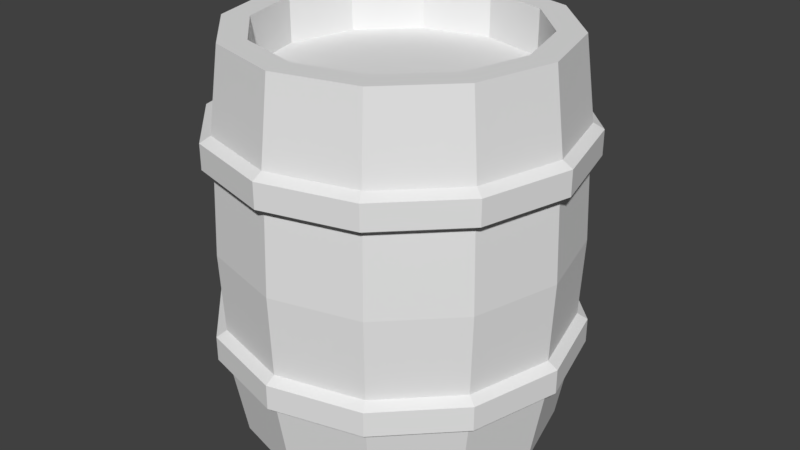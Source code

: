 # Source: barrel.blend  (saved by Blender 2.77.0; exported with 4.5.12 LTS)
import bpy
from mathutils import Matrix  # noqa: F401  (used for matrix-valued properties, if any)

bpy.ops.wm.read_factory_settings(use_empty=True)
scene = bpy.context.scene
scene.name = 'Scene'

# ---- collections
col_collection_1 = bpy.data.collections.new('Collection 1'); scene.collection.children.link(col_collection_1)

# ---- world
world_world = bpy.data.worlds.new('World'); scene.world = world_world
world_world.color = (0.05088, 0.05088, 0.05088)
world_world.use_sun_shadow = False
world_world.sun_shadow_jitter_overblur = 0.0
world_world.cycles.sampling_method = 'MANUAL'

# ---- meshes
me_cylinder = bpy.data.meshes.new('Cylinder')
me_cylinder.from_pydata([(-5.805e-10, 0.3666, -0.00597), (-7.365e-10, 0.3753, 0.9081), (0.1833, 0.3174, -0.00597), (0.1876, 0.325, 0.9081), (0.3174, 0.1833, -0.00597), (0.325, 0.1876, 0.9081), (0.3666, -2.104e-08, -0.00597), (0.3753, -1.984e-08, 0.9081), (0.3174, -0.1833, -0.00597), (0.325, -0.1876, 0.9081), (0.1833, -0.3174, -0.00597), (0.1876, -0.325, 0.9081), (5.477e-08, -0.3666, -0.00597), (5.593e-08, -0.3753, 0.9081), (-0.1833, -0.3174, -0.00597), (-0.1876, -0.325, 0.9081), (-0.3174, -0.1833, -0.00597), (-0.325, -0.1876, 0.9081), (-0.3666, -1.754e-07, -0.00597), (-0.3753, -1.779e-07, 0.9081), (-0.3174, 0.1833, -0.00597), (-0.325, 0.1876, 0.9081), (-0.1833, 0.3174, -0.00597), (-0.1876, 0.325, 0.9081), (0.0, 0.4, 0.1811), (0.0, 0.4, 0.2661), (0.0, 0.4, 0.636), (0.0, 0.4, 0.721), (0.2, 0.3464, 0.721), (0.2, 0.3464, 0.636), (0.2, 0.3464, 0.2661), (0.2, 0.3464, 0.1811), (0.3464, 0.2, 0.721), (0.3464, 0.2, 0.636), (0.3464, 0.2, 0.2661), (0.3464, 0.2, 0.1811), (0.4, -1.748e-08, 0.721), (0.4, -1.748e-08, 0.636), (0.4, -1.748e-08, 0.2661), (0.4, -1.748e-08, 0.1811), (0.3464, -0.2, 0.721), (0.3464, -0.2, 0.636), (0.3464, -0.2, 0.2661), (0.3464, -0.2, 0.1811), (0.2, -0.3464, 0.721), (0.2, -0.3464, 0.636), (0.2, -0.3464, 0.2661), (0.2, -0.3464, 0.1811), (6.04e-08, -0.4, 0.721), (6.04e-08, -0.4, 0.636), (6.04e-08, -0.4, 0.2661), (6.04e-08, -0.4, 0.1811), (-0.2, -0.3464, 0.721), (-0.2, -0.3464, 0.636), (-0.2, -0.3464, 0.2661), (-0.2, -0.3464, 0.1811), (-0.3464, -0.2, 0.721), (-0.3464, -0.2, 0.636), (-0.3464, -0.2, 0.2661), (-0.3464, -0.2, 0.1811), (-0.4, -1.86e-07, 0.721), (-0.4, -1.86e-07, 0.636), (-0.4, -1.86e-07, 0.2661), (-0.4, -1.86e-07, 0.1811), (-0.3464, 0.2, 0.721), (-0.3464, 0.2, 0.636), (-0.3464, 0.2, 0.2661), (-0.3464, 0.2, 0.1811), (-0.2, 0.3464, 0.721), (-0.2, 0.3464, 0.636), (-0.2, 0.3464, 0.2661), (-0.2, 0.3464, 0.1811), (-5.959e-09, 0.424, 0.1948), (-5.959e-09, 0.424, 0.2524), (-5.36e-09, 0.424, 0.6497), (-5.36e-09, 0.424, 0.7073), (0.212, 0.3672, 0.7073), (0.212, 0.3672, 0.6497), (0.212, 0.3672, 0.2524), (0.212, 0.3672, 0.1948), (0.3672, 0.212, 0.7073), (0.3672, 0.212, 0.6497), (0.3672, 0.212, 0.2524), (0.3672, 0.212, 0.1948), (0.424, -2.193e-08, 0.7073), (0.424, -2.193e-08, 0.6497), (0.424, -2.075e-08, 0.2524), (0.424, -2.075e-08, 0.1948), (0.3672, -0.212, 0.7073), (0.3672, -0.212, 0.6497), (0.3672, -0.212, 0.2524), (0.3672, -0.212, 0.1948), (0.212, -0.3672, 0.7073), (0.212, -0.3672, 0.6497), (0.212, -0.3672, 0.2524), (0.212, -0.3672, 0.1948), (6.283e-08, -0.424, 0.7073), (6.283e-08, -0.424, 0.6497), (6.184e-08, -0.424, 0.2524), (6.184e-08, -0.424, 0.1948), (-0.212, -0.3672, 0.7073), (-0.212, -0.3672, 0.6497), (-0.212, -0.3672, 0.2524), (-0.212, -0.3672, 0.1948), (-0.3672, -0.212, 0.7073), (-0.3672, -0.212, 0.6497), (-0.3672, -0.212, 0.2524), (-0.3672, -0.212, 0.1948), (-0.424, -2.01e-07, 0.7073), (-0.424, -2.01e-07, 0.6497), (-0.424, -2.006e-07, 0.2524), (-0.424, -2.006e-07, 0.1948), (-0.3672, 0.212, 0.7073), (-0.3672, 0.212, 0.6497), (-0.3672, 0.212, 0.2524), (-0.3672, 0.212, 0.1948), (-0.212, 0.3672, 0.7073), (-0.212, 0.3672, 0.6497), (-0.212, 0.3672, 0.2524), (-0.212, 0.3672, 0.1948), (7.734e-11, 0.4078, 0.4511), (0.2039, 0.3532, 0.4511), (0.3532, 0.2039, 0.4511), (0.4078, -1.674e-08, 0.4511), (0.3532, -0.2039, 0.4511), (0.2039, -0.3532, 0.4511), (6.165e-08, -0.4078, 0.4511), (-0.2039, -0.3532, 0.4511), (-0.3532, -0.2039, 0.4511), (-0.4078, -1.885e-07, 0.4511), (-0.3532, 0.2039, 0.4511), (-0.2039, 0.3532, 0.4511), (-7.365e-10, 0.3753, 0.9081), (0.1876, 0.325, 0.9081), (0.325, 0.1876, 0.9081), (0.3753, -1.984e-08, 0.9081), (0.325, -0.1876, 0.9081), (0.1876, -0.325, 0.9081), (5.593e-08, -0.3753, 0.9081), (-0.1876, -0.325, 0.9081), (-0.325, -0.1876, 0.9081), (-0.3753, -1.779e-07, 0.9081), (-0.325, 0.1876, 0.9081), (-0.1876, 0.325, 0.9081), (-2.887e-10, 0.3136, 0.9081), (0.1568, 0.2716, 0.9081), (0.2716, 0.1568, 0.9081), (0.3136, -2.605e-08, 0.9081), (0.2716, -0.1568, 0.9081), (0.1568, -0.2716, 0.9081), (4.706e-08, -0.3136, 0.9081), (-0.1568, -0.2716, 0.9081), (-0.2716, -0.1568, 0.9081), (-0.3136, -1.581e-07, 0.9081), (-0.2716, 0.1568, 0.9081), (-0.1568, 0.2716, 0.9081), (-2.887e-10, 0.3136, 0.8034), (0.1568, 0.2716, 0.8034), (0.2716, 0.1568, 0.8034), (0.3136, -2.605e-08, 0.8034), (0.2716, -0.1568, 0.8034), (0.1568, -0.2716, 0.8034), (4.706e-08, -0.3136, 0.8034), (-0.1568, -0.2716, 0.8034), (-0.2716, -0.1568, 0.8034), (-0.3136, -1.581e-07, 0.8034), (-0.2716, 0.1568, 0.8034), (-0.1568, 0.2716, 0.8034)], [], [(27, 1, 3, 28), (28, 3, 5, 32), (32, 5, 7, 36), (36, 7, 9, 40), (40, 9, 11, 44), (44, 11, 13, 48), (48, 13, 15, 52), (52, 15, 17, 56), (56, 17, 19, 60), (60, 19, 21, 64), (64, 21, 23, 68), (68, 23, 1, 27), (22, 71, 24, 0), (55, 51, 99, 103), (131, 69, 26, 120), (38, 42, 90, 86), (20, 67, 71, 22), (69, 65, 113, 117), (130, 65, 69, 131), (29, 26, 74, 77), (18, 63, 67, 20), (52, 56, 104, 100), (129, 61, 65, 130), (43, 39, 87, 91), (16, 59, 63, 18), (66, 70, 118, 114), (128, 57, 61, 129), (25, 30, 78, 73), (14, 55, 59, 16), (57, 53, 101, 105), (127, 53, 57, 128), (40, 44, 92, 88), (12, 51, 55, 14), (71, 67, 115, 119), (126, 49, 53, 127), (31, 24, 72, 79), (10, 47, 51, 12), (54, 58, 106, 102), (125, 45, 49, 126), (45, 41, 89, 93), (8, 43, 47, 10), (68, 27, 75, 116), (124, 41, 45, 125), (28, 32, 80, 76), (6, 39, 43, 8), (59, 55, 103, 107), (123, 37, 41, 124), (42, 46, 94, 90), (4, 35, 39, 6), (26, 69, 117, 74), (122, 33, 37, 123), (33, 29, 77, 81), (2, 31, 35, 4), (56, 60, 108, 104), (121, 29, 33, 122), (47, 43, 91, 95), (0, 24, 31, 2), (70, 25, 73, 118), (120, 26, 29, 121), (30, 34, 82, 78), (119, 118, 73, 72), (117, 116, 75, 74), (115, 114, 118, 119), (113, 112, 116, 117), (111, 110, 114, 115), (109, 108, 112, 113), (107, 106, 110, 111), (105, 104, 108, 109), (103, 102, 106, 107), (101, 100, 104, 105), (99, 98, 102, 103), (97, 96, 100, 101), (95, 94, 98, 99), (93, 92, 96, 97), (91, 90, 94, 95), (89, 88, 92, 93), (87, 86, 90, 91), (85, 84, 88, 89), (83, 82, 86, 87), (81, 80, 84, 85), (79, 78, 82, 83), (77, 76, 80, 81), (72, 73, 78, 79), (74, 75, 76, 77), (27, 28, 76, 75), (64, 68, 116, 112), (41, 37, 85, 89), (50, 54, 102, 98), (67, 63, 111, 115), (36, 40, 88, 84), (53, 49, 97, 101), (62, 66, 114, 110), (39, 35, 83, 87), (48, 52, 100, 96), (65, 61, 109, 113), (34, 38, 86, 82), (51, 47, 95, 99), (60, 64, 112, 108), (37, 33, 81, 85), (46, 50, 98, 94), (63, 59, 107, 111), (32, 36, 84, 80), (49, 45, 93, 97), (58, 62, 110, 106), (35, 31, 79, 83), (24, 71, 119, 72), (44, 48, 96, 92), (61, 57, 105, 109), (25, 120, 121, 30), (30, 121, 122, 34), (34, 122, 123, 38), (38, 123, 124, 42), (42, 124, 125, 46), (46, 125, 126, 50), (50, 126, 127, 54), (54, 127, 128, 58), (58, 128, 129, 62), (62, 129, 130, 66), (66, 130, 131, 70), (70, 131, 120, 25), (2, 4, 6, 8, 10, 12, 14, 16, 18, 20, 22, 0), (7, 5, 134, 135), (23, 21, 142, 143), (5, 3, 133, 134), (21, 19, 141, 142), (3, 1, 132, 133), (19, 17, 140, 141), (17, 15, 139, 140), (15, 13, 138, 139), (13, 11, 137, 138), (11, 9, 136, 137), (9, 7, 135, 136), (1, 23, 143, 132), (132, 143, 155, 144), (134, 133, 145, 146), (141, 140, 152, 153), (138, 137, 149, 150), (135, 134, 146, 147), (142, 141, 153, 154), (139, 138, 150, 151), (136, 135, 147, 148), (143, 142, 154, 155), (133, 132, 144, 145), (140, 139, 151, 152), (137, 136, 148, 149), (149, 148, 160, 161), (144, 155, 167, 156), (146, 145, 157, 158), (153, 152, 164, 165), (150, 149, 161, 162), (147, 146, 158, 159), (154, 153, 165, 166), (151, 150, 162, 163), (148, 147, 159, 160), (155, 154, 166, 167), (145, 144, 156, 157), (152, 151, 163, 164), (156, 167, 166, 165, 164, 163, 162, 161, 160, 159, 158, 157)])
_uv = me_cylinder.uv_layers.new(name='UVMap')
_uv.uv.foreach_set('vector', [0.62, 0.2326, 0.6041, 0.1736, 0.6618, 0.1538, 0.6856, 0.2102, 0.6856, 0.2102, 0.6618, 0.1538, 0.7165, 0.1261, 0.7478, 0.1791, 0.7478, 0.1791, 0.7165, 0.1261, 0.767, 0.09115, 0.8054, 0.14, 0.8054, 0.14, 0.767, 0.09115, 0.8137, 0.04727, 0.8582, 0.09331, 0.1193, 0.09068, 0.1618, 0.04704, 0.2061, 0.08931, 0.1687, 0.1357, 0.1687, 0.1357, 0.2061, 0.08931, 0.2548, 0.1239, 0.2236, 0.175, 0.2236, 0.175, 0.2548, 0.1239, 0.308, 0.1516, 0.2838, 0.2067, 0.2838, 0.2067, 0.308, 0.1516, 0.3645, 0.172, 0.3479, 0.2301, 0.3479, 0.2301, 0.3645, 0.172, 0.4235, 0.1846, 0.4149, 0.2446, 0.4149, 0.2446, 0.4235, 0.1846, 0.4838, 0.1892, 0.4834, 0.2499, 0.4834, 0.2499, 0.4838, 0.1892, 0.5444, 0.1855, 0.5522, 0.246, 0.5522, 0.246, 0.5444, 0.1855, 0.6041, 0.1736, 0.62, 0.2326, 0.5665, 0.3549, 0.573, 0.2841, 0.6497, 0.2947, 0.6368, 0.3646, 0.2711, 0.9898, 0.1976, 0.9899, 0.1976, 0.9803, 0.2711, 0.9802, 0.559, 0.5509, 0.5592, 0.4908, 0.6269, 0.4909, 0.6268, 0.5509, 0.8595, 0.9491, 0.9367, 0.9476, 0.9393, 0.9582, 0.8595, 0.959, 0.4956, 0.3517, 0.4956, 0.2806, 0.573, 0.2841, 0.5665, 0.3549, 0.5647, 0.9282, 0.4915, 0.9284, 0.4916, 0.9188, 0.5647, 0.9186, 0.4912, 0.5509, 0.4914, 0.4908, 0.5592, 0.4908, 0.559, 0.5509, 0.7109, 0.928, 0.6378, 0.9281, 0.6378, 0.9185, 0.7109, 0.9184, 0.4246, 0.3549, 0.4182, 0.2841, 0.4956, 0.2806, 0.4956, 0.3517, 0.2726, 0.8892, 0.3457, 0.8891, 0.3457, 0.8987, 0.2726, 0.8988, 0.4235, 0.5508, 0.4236, 0.4908, 0.4914, 0.4908, 0.4912, 0.5509, 0.9363, 0.9915, 0.8589, 0.9888, 0.859, 0.9793, 0.9389, 0.9815, 0.3543, 0.3646, 0.3414, 0.2947, 0.4182, 0.2841, 0.4246, 0.3549, 0.4919, 0.9497, 0.5654, 0.9495, 0.5654, 0.9592, 0.4919, 0.9593, 0.3557, 0.5508, 0.3558, 0.4907, 0.4236, 0.4908, 0.4235, 0.5508, 0.6389, 0.9494, 0.7124, 0.9493, 0.7123, 0.9589, 0.6389, 0.959, 0.2851, 0.3806, 0.2659, 0.3122, 0.3414, 0.2947, 0.3543, 0.3646, 0.3453, 0.9286, 0.2722, 0.9288, 0.2722, 0.9192, 0.3453, 0.919, 0.2879, 0.5508, 0.288, 0.4907, 0.3558, 0.4907, 0.3557, 0.5508, 0.04944, 0.8868, 0.1264, 0.8894, 0.1263, 0.8989, 0.04679, 0.8967, 0.2177, 0.4029, 0.1923, 0.3364, 0.2659, 0.3122, 0.2851, 0.3806, 0.565, 0.9893, 0.4915, 0.9894, 0.4916, 0.9798, 0.565, 0.9796, 0.2201, 0.5508, 0.2202, 0.4906, 0.288, 0.4907, 0.2879, 0.5508, 0.712, 0.989, 0.6385, 0.9891, 0.6385, 0.9795, 0.712, 0.9794, 0.1526, 0.4312, 0.1213, 0.3673, 0.1923, 0.3364, 0.2177, 0.4029, 0.2715, 0.9501, 0.345, 0.9499, 0.345, 0.9596, 0.2715, 0.9597, 0.1521, 0.5509, 0.1523, 0.4905, 0.2202, 0.4906, 0.2201, 0.5508, 0.1258, 0.9289, 0.04902, 0.9304, 0.04645, 0.9198, 0.1258, 0.9191, 0.09032, 0.4653, 0.05334, 0.4046, 0.1213, 0.3673, 0.1526, 0.4312, 0.565, 0.8887, 0.6381, 0.8886, 0.6381, 0.8981, 0.565, 0.8983, 0.08342, 0.5511, 0.08418, 0.4901, 0.1523, 0.4905, 0.1521, 0.5509, 0.7112, 0.8884, 0.7844, 0.8883, 0.7843, 0.8979, 0.7112, 0.898, 0.8385, 0.4312, 0.8698, 0.3673, 0.9378, 0.4046, 0.9008, 0.4653, 0.3446, 0.9897, 0.2711, 0.9898, 0.2711, 0.9802, 0.3446, 0.98, 0.8304, 0.5508, 0.8302, 0.4908, 0.8978, 0.4901, 0.8991, 0.5506, 0.04721, 0.9476, 0.1246, 0.9502, 0.1244, 0.9598, 0.04454, 0.9576, 0.7734, 0.4029, 0.7988, 0.3364, 0.8698, 0.3673, 0.8385, 0.4312, 0.6378, 0.9281, 0.5647, 0.9282, 0.5647, 0.9186, 0.6378, 0.9185, 0.7624, 0.5509, 0.7625, 0.4909, 0.8302, 0.4908, 0.8304, 0.5508, 0.784, 0.9278, 0.7109, 0.928, 0.7109, 0.9184, 0.784, 0.9182, 0.706, 0.3806, 0.7252, 0.3122, 0.7988, 0.3364, 0.7734, 0.4029, 0.3457, 0.8891, 0.4188, 0.8889, 0.4188, 0.8985, 0.3457, 0.8987, 0.6946, 0.5509, 0.6947, 0.4909, 0.7625, 0.4909, 0.7624, 0.5509, 0.124, 0.99, 0.04678, 0.9915, 0.04421, 0.9808, 0.1239, 0.9801, 0.6368, 0.3646, 0.6497, 0.2947, 0.7252, 0.3122, 0.706, 0.3806, 0.5654, 0.9495, 0.6389, 0.9494, 0.6389, 0.959, 0.5654, 0.9592, 0.6268, 0.5509, 0.6269, 0.4909, 0.6947, 0.4909, 0.6946, 0.5509, 0.7124, 0.9493, 0.7858, 0.9491, 0.7858, 0.9588, 0.7123, 0.9589, 0.565, 0.9796, 0.5654, 0.9592, 0.6389, 0.959, 0.6385, 0.9795, 0.5647, 0.9186, 0.565, 0.8983, 0.6381, 0.8981, 0.6378, 0.9185, 0.4916, 0.9798, 0.4919, 0.9593, 0.5654, 0.9592, 0.565, 0.9796, 0.4916, 0.9188, 0.4919, 0.8984, 0.565, 0.8983, 0.5647, 0.9186, 0.4181, 0.9799, 0.4184, 0.9594, 0.4919, 0.9593, 0.4916, 0.9798, 0.4184, 0.9189, 0.4188, 0.8985, 0.4919, 0.8984, 0.4916, 0.9188, 0.3446, 0.98, 0.345, 0.9596, 0.4184, 0.9594, 0.4181, 0.9799, 0.3453, 0.919, 0.3457, 0.8987, 0.4188, 0.8985, 0.4184, 0.9189, 0.2711, 0.9802, 0.2715, 0.9597, 0.345, 0.9596, 0.3446, 0.98, 0.2722, 0.9192, 0.2726, 0.8988, 0.3457, 0.8987, 0.3453, 0.919, 0.1976, 0.9803, 0.198, 0.9598, 0.2715, 0.9597, 0.2711, 0.9802, 0.1991, 0.9193, 0.1995, 0.8989, 0.2726, 0.8988, 0.2722, 0.9192, 0.1239, 0.9801, 0.1244, 0.9598, 0.198, 0.9598, 0.1976, 0.9803, 0.1258, 0.9191, 0.1263, 0.8989, 0.1995, 0.8989, 0.1991, 0.9193, 0.04421, 0.9808, 0.04454, 0.9576, 0.1244, 0.9598, 0.1239, 0.9801, 0.04645, 0.9198, 0.04679, 0.8967, 0.1263, 0.8989, 0.1258, 0.9191, 0.859, 0.9793, 0.8595, 0.959, 0.9393, 0.9582, 0.9389, 0.9815, 0.8572, 0.9183, 0.8577, 0.8981, 0.937, 0.8974, 0.9367, 0.9205, 0.7855, 0.9792, 0.7858, 0.9588, 0.8595, 0.959, 0.859, 0.9793, 0.784, 0.9182, 0.7843, 0.8979, 0.8577, 0.8981, 0.8572, 0.9183, 0.712, 0.9794, 0.7123, 0.9589, 0.7858, 0.9588, 0.7855, 0.9792, 0.7109, 0.9184, 0.7112, 0.898, 0.7843, 0.8979, 0.784, 0.9182, 0.6385, 0.9795, 0.6389, 0.959, 0.7123, 0.9589, 0.712, 0.9794, 0.6378, 0.9185, 0.6381, 0.8981, 0.7112, 0.898, 0.7109, 0.9184, 0.6381, 0.8886, 0.7112, 0.8884, 0.7112, 0.898, 0.6381, 0.8981, 0.4919, 0.8888, 0.565, 0.8887, 0.565, 0.8983, 0.4919, 0.8984, 0.934, 0.9304, 0.857, 0.9278, 0.8572, 0.9183, 0.9367, 0.9205, 0.198, 0.9502, 0.2715, 0.9501, 0.2715, 0.9597, 0.198, 0.9598, 0.4915, 0.9894, 0.4181, 0.9895, 0.4181, 0.9799, 0.4916, 0.9798, 0.8576, 0.8882, 0.9344, 0.8868, 0.937, 0.8974, 0.8577, 0.8981, 0.2722, 0.9288, 0.1991, 0.9289, 0.1991, 0.9193, 0.2722, 0.9192, 0.4184, 0.9498, 0.4919, 0.9497, 0.4919, 0.9593, 0.4184, 0.9594, 0.8589, 0.9888, 0.7855, 0.9889, 0.7855, 0.9792, 0.859, 0.9793, 0.1995, 0.8893, 0.2726, 0.8892, 0.2726, 0.8988, 0.1995, 0.8989, 0.4915, 0.9284, 0.4184, 0.9285, 0.4184, 0.9189, 0.4916, 0.9188, 0.7858, 0.9491, 0.8595, 0.9491, 0.8595, 0.959, 0.7858, 0.9588, 0.1976, 0.9899, 0.124, 0.99, 0.1239, 0.9801, 0.1976, 0.9803, 0.4188, 0.8889, 0.4919, 0.8888, 0.4919, 0.8984, 0.4188, 0.8985, 0.857, 0.9278, 0.784, 0.9278, 0.784, 0.9182, 0.8572, 0.9183, 0.1246, 0.9502, 0.198, 0.9502, 0.198, 0.9598, 0.1244, 0.9598, 0.4181, 0.9895, 0.3446, 0.9897, 0.3446, 0.98, 0.4181, 0.9799, 0.7844, 0.8883, 0.8576, 0.8882, 0.8577, 0.8981, 0.7843, 0.8979, 0.1991, 0.9289, 0.1258, 0.9289, 0.1258, 0.9191, 0.1991, 0.9193, 0.345, 0.9499, 0.4184, 0.9498, 0.4184, 0.9594, 0.345, 0.9596, 0.7855, 0.9889, 0.712, 0.989, 0.712, 0.9794, 0.7855, 0.9792, 0.6385, 0.9891, 0.565, 0.9893, 0.565, 0.9796, 0.6385, 0.9795, 0.1264, 0.8894, 0.1995, 0.8893, 0.1995, 0.8989, 0.1263, 0.8989, 0.4184, 0.9285, 0.3453, 0.9286, 0.3453, 0.919, 0.4184, 0.9189, 0.6267, 0.611, 0.6268, 0.5509, 0.6946, 0.5509, 0.6945, 0.611, 0.6945, 0.611, 0.6946, 0.5509, 0.7624, 0.5509, 0.7623, 0.6111, 0.7623, 0.6111, 0.7624, 0.5509, 0.8304, 0.5508, 0.8302, 0.6112, 0.8302, 0.6112, 0.8304, 0.5508, 0.8991, 0.5506, 0.8983, 0.6116, 0.08466, 0.6116, 0.08342, 0.5511, 0.1521, 0.5509, 0.1523, 0.6109, 0.1523, 0.6109, 0.1521, 0.5509, 0.2201, 0.5508, 0.22, 0.6108, 0.22, 0.6108, 0.2201, 0.5508, 0.2879, 0.5508, 0.2878, 0.6108, 0.2878, 0.6108, 0.2879, 0.5508, 0.3557, 0.5508, 0.3556, 0.6108, 0.3556, 0.6108, 0.3557, 0.5508, 0.4235, 0.5508, 0.4233, 0.6109, 0.4233, 0.6109, 0.4235, 0.5508, 0.4912, 0.5509, 0.4911, 0.6109, 0.4911, 0.6109, 0.4912, 0.5509, 0.559, 0.5509, 0.5589, 0.6109, 0.5589, 0.6109, 0.559, 0.5509, 0.6268, 0.5509, 0.6267, 0.611, 0.3296, 0.6774, 0.3595, 0.7291, 0.3595, 0.7888, 0.3296, 0.8405, 0.2779, 0.8704, 0.2182, 0.8704, 0.1665, 0.8405, 0.1367, 0.7888, 0.1367, 0.7291, 0.1665, 0.6774, 0.2182, 0.6476, 0.2779, 0.6476, 0.767, 0.09115, 0.7165, 0.1261, 0.7159, 0.1252, 0.7663, 0.09031, 0.5444, 0.1855, 0.4838, 0.1892, 0.4838, 0.1881, 0.5442, 0.1844, 0.7165, 0.1261, 0.6618, 0.1538, 0.6613, 0.1527, 0.7159, 0.1252, 0.4838, 0.1892, 0.4235, 0.1846, 0.4236, 0.1836, 0.4838, 0.1881, 0.6618, 0.1538, 0.6041, 0.1736, 0.6038, 0.1726, 0.6613, 0.1527, 0.4235, 0.1846, 0.3645, 0.172, 0.3648, 0.171, 0.4236, 0.1836, 0.3645, 0.172, 0.308, 0.1516, 0.3084, 0.1506, 0.3648, 0.171, 0.308, 0.1516, 0.2548, 0.1239, 0.2554, 0.123, 0.3084, 0.1506, 0.2548, 0.1239, 0.2061, 0.08931, 0.2068, 0.08845, 0.2554, 0.123, 0.2061, 0.08931, 0.1618, 0.04704, 0.1626, 0.04619, 0.2068, 0.08845, 0.8137, 0.04727, 0.767, 0.09115, 0.7663, 0.09031, 0.8129, 0.04647, 0.6041, 0.1736, 0.5444, 0.1855, 0.5442, 0.1844, 0.6038, 0.1726, 0.6038, 0.1726, 0.5442, 0.1844, 0.5421, 0.1643, 0.5989, 0.1529, 0.7159, 0.1252, 0.6613, 0.1527, 0.6538, 0.1338, 0.7057, 0.1074, 0.4236, 0.1836, 0.3648, 0.171, 0.3708, 0.1518, 0.4269, 0.1637, 0.2554, 0.123, 0.2068, 0.08845, 0.2191, 0.07395, 0.2661, 0.1062, 0.7663, 0.09031, 0.7159, 0.1252, 0.7057, 0.1074, 0.7533, 0.07384, 0.4838, 0.1881, 0.4236, 0.1836, 0.4269, 0.1637, 0.4844, 0.1679, 0.3084, 0.1506, 0.2554, 0.123, 0.2661, 0.1062, 0.3168, 0.1325, 0.8129, 0.04647, 0.7663, 0.09031, 0.7533, 0.07384, 0.7938, 0.03475, 0.5442, 0.1844, 0.4838, 0.1881, 0.4844, 0.1679, 0.5421, 0.1643, 0.6613, 0.1527, 0.6038, 0.1726, 0.5989, 0.1529, 0.6538, 0.1338, 0.3648, 0.171, 0.3084, 0.1506, 0.3168, 0.1325, 0.3708, 0.1518, 0.2068, 0.08845, 0.1626, 0.04619, 0.1789, 0.03639, 0.2191, 0.07395, 0.2191, 0.07395, 0.1789, 0.03639, 0.2019, 0.01062, 0.2418, 0.04622, 0.5989, 0.1529, 0.5421, 0.1643, 0.5379, 0.1291, 0.59, 0.1185, 0.7057, 0.1074, 0.6538, 0.1338, 0.6403, 0.1009, 0.6879, 0.07651, 0.4269, 0.1637, 0.3708, 0.1518, 0.3808, 0.1182, 0.4324, 0.129, 0.2661, 0.1062, 0.2191, 0.07395, 0.2418, 0.04622, 0.2847, 0.07649, 0.7533, 0.07384, 0.7057, 0.1074, 0.6879, 0.07651, 0.7318, 0.0459, 0.4844, 0.1679, 0.4269, 0.1637, 0.4324, 0.129, 0.4851, 0.1326, 0.3168, 0.1325, 0.2661, 0.1062, 0.2847, 0.07649, 0.3313, 0.1006, 0.7938, 0.03475, 0.7533, 0.07384, 0.7318, 0.0459, 0.7714, 0.01062, 0.5421, 0.1643, 0.4844, 0.1679, 0.4851, 0.1326, 0.5379, 0.1291, 0.6538, 0.1338, 0.5989, 0.1529, 0.59, 0.1185, 0.6403, 0.1009, 0.3708, 0.1518, 0.3168, 0.1325, 0.3313, 0.1006, 0.3808, 0.1182, 0.5589, 0.8687, 0.4988, 0.8687, 0.4468, 0.8386, 0.4167, 0.7866, 0.4167, 0.7265, 0.4468, 0.6744, 0.4988, 0.6444, 0.5589, 0.6444, 0.6109, 0.6744, 0.641, 0.7265, 0.641, 0.7866, 0.6109, 0.8386])
me_cylinder.use_remesh_preserve_volume = False
me_cylinder.use_remesh_preserve_attributes = False
me_cylinder.use_mirror_vertex_groups = False
me_cylinder.update()

# ---- objects
ob_cylinder = bpy.data.objects.new('Cylinder', me_cylinder)

# ---- transforms, parenting, visibility, modifiers, constraints
ob_cylinder.location = (0.0, 0.0, 0.0)
ob_cylinder.lineart.crease_threshold = 0.0

# ---- collection membership
col_collection_1.objects.link(ob_cylinder)

# ---- scene / render settings (as saved in the file)
scene.frame_start = 1; scene.frame_end = 250; scene.frame_set(1)
scene.render.engine = 'BLENDER_EEVEE_NEXT'
scene.render.resolution_percentage = 50
scene.render.dither_intensity = 0.0
scene.cycles.use_denoising = False
scene.cycles.samples = 128
scene.cycles.sampling_pattern = 'TABULATED_SOBOL'
scene.cycles.light_sampling_threshold = 0.0
scene.cycles.use_adaptive_sampling = False
scene.cycles.use_light_tree = False
scene.cycles.blur_glossy = 0.0
scene.cycles.sample_clamp_indirect = 0.0
scene.view_settings.view_transform = 'Standard'
bpy.context.view_layer.update()

# ---- added for rendering (the .blend has no active camera and no usable light): camera, sun
cam_auto = bpy.data.cameras.new('AutoCamera')
cam_auto.lens = 50.0
cam_auto.sensor_width = 36.0
cam_auto.clip_end = 1000.0
ob_auto_camera = bpy.data.objects.new('AutoCamera', cam_auto)
scene.collection.objects.link(ob_auto_camera)
ob_auto_camera.location = (1.39513, -1.67416, 1.56717)
ob_auto_camera.rotation_euler = (1.09748, -7.21219e-08, 0.694738)
scene.camera = ob_auto_camera
light_auto_sun = bpy.data.lights.new('AutoSun', 'SUN')
light_auto_sun.energy = 3.0
light_auto_sun.angle = 0.0523599
ob_auto_sun = bpy.data.objects.new('AutoSun', light_auto_sun)
scene.collection.objects.link(ob_auto_sun)
ob_auto_sun.rotation_euler = (0.872665, 0.174533, 0.523599)
bpy.context.view_layer.update()
